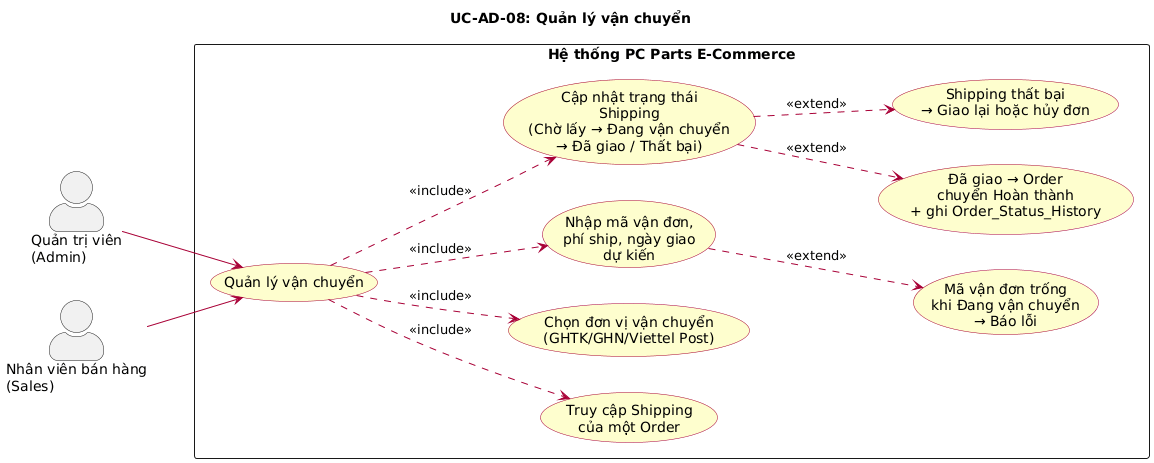

The diagram above was rendered by PlantUML. Its source (embedded in the PNG):
@startuml
left to right direction
skinparam actorStyle awesome
skinparam packageStyle rectangle
skinparam usecase {
  BackgroundColor #FEFECE
  BorderColor #A80036
  ArrowColor #A80036
}

title UC-AD-08: Quản lý vận chuyển

actor "Quản trị viên\n(Admin)" as Admin
actor "Nhân viên bán hàng\n(Sales)" as Sales

rectangle "Hệ thống PC Parts E-Commerce" {
  usecase "Quản lý vận chuyển" as UC_SHIP
  usecase "Truy cập Shipping\ncủa một Order" as UC_ACCESS
  usecase "Chọn đơn vị vận chuyển\n(GHTK/GHN/Viettel Post)" as UC_PROVIDER
  usecase "Nhập mã vận đơn,\nphí ship, ngày giao\ndự kiến" as UC_INPUT
  usecase "Cập nhật trạng thái\nShipping\n(Chờ lấy → Đang vận chuyển\n→ Đã giao / Thất bại)" as UC_STATUS
  usecase "Đã giao → Order\nchuyển Hoàn thành\n+ ghi Order_Status_History" as UC_COMPLETE
  usecase "Shipping thất bại\n→ Giao lại hoặc hủy đơn" as UC_ERR_FAIL
  usecase "Mã vận đơn trống\nkhi Đang vận chuyển\n→ Báo lỗi" as UC_ERR_TRACK
}

Admin --> UC_SHIP
Sales --> UC_SHIP

UC_SHIP ..> UC_ACCESS : <<include>>
UC_SHIP ..> UC_PROVIDER : <<include>>
UC_SHIP ..> UC_INPUT : <<include>>
UC_SHIP ..> UC_STATUS : <<include>>
UC_STATUS ..> UC_COMPLETE : <<extend>>
UC_STATUS ..> UC_ERR_FAIL : <<extend>>
UC_INPUT ..> UC_ERR_TRACK : <<extend>>
@enduml